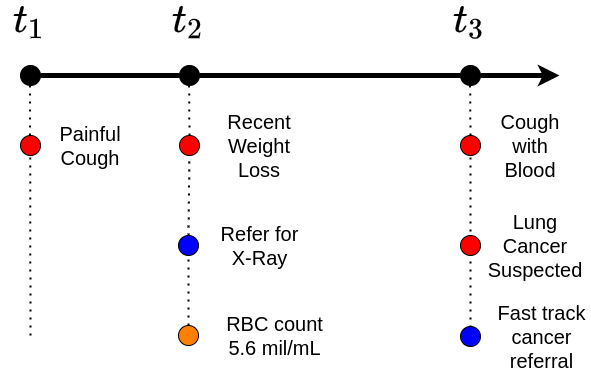

The diagram above was exported from draw.io. Its source (the exported page's mxGraphModel, read from the mxfile embedded in the PNG):
<mxGraphModel dx="1354" dy="878" grid="1" gridSize="10" guides="1" tooltips="1" connect="1" arrows="1" fold="1" page="1" pageScale="1" pageWidth="827" pageHeight="1169" math="1" shadow="0">
  <root>
    <mxCell id="0" />
    <mxCell id="1" parent="0" />
    <mxCell id="2" value="" style="endArrow=classic;html=1;rounded=0;strokeWidth=5;startArrow=none;" edge="1" source="6" parent="1">
      <mxGeometry width="50" height="50" relative="1" as="geometry">
        <mxPoint x="149" y="160" as="sourcePoint" />
        <mxPoint x="679" y="160" as="targetPoint" />
      </mxGeometry>
    </mxCell>
    <mxCell id="3" value="" style="ellipse;whiteSpace=wrap;html=1;aspect=fixed;fillColor=#000000;" vertex="1" parent="1">
      <mxGeometry x="140" y="150" width="20" height="20" as="geometry" />
    </mxCell>
    <mxCell id="4" value="" style="ellipse;whiteSpace=wrap;html=1;aspect=fixed;fillColor=#000000;" vertex="1" parent="1">
      <mxGeometry x="299" y="150" width="20" height="20" as="geometry" />
    </mxCell>
    <mxCell id="5" value="" style="endArrow=none;html=1;rounded=0;strokeWidth=5;" edge="1" target="4" parent="1">
      <mxGeometry width="50" height="50" relative="1" as="geometry">
        <mxPoint x="160" y="160" as="sourcePoint" />
        <mxPoint x="600" y="160" as="targetPoint" />
      </mxGeometry>
    </mxCell>
    <mxCell id="6" value="" style="ellipse;whiteSpace=wrap;html=1;aspect=fixed;fillColor=#000000;" vertex="1" parent="1">
      <mxGeometry x="580" y="150" width="20" height="20" as="geometry" />
    </mxCell>
    <mxCell id="7" value="" style="endArrow=none;html=1;rounded=0;strokeWidth=5;startArrow=none;" edge="1" source="4" target="6" parent="1">
      <mxGeometry width="50" height="50" relative="1" as="geometry">
        <mxPoint x="319" y="160" as="sourcePoint" />
        <mxPoint x="589" y="160" as="targetPoint" />
      </mxGeometry>
    </mxCell>
    <mxCell id="8" value="\(t_1\)" style="text;html=1;strokeColor=none;fillColor=none;align=center;verticalAlign=middle;whiteSpace=wrap;rounded=0;fontSize=34;fontStyle=0" vertex="1" parent="1">
      <mxGeometry x="120" y="90" width="60" height="30" as="geometry" />
    </mxCell>
    <mxCell id="9" value="\(t_2\)" style="text;html=1;strokeColor=none;fillColor=none;align=center;verticalAlign=middle;whiteSpace=wrap;rounded=0;fontSize=34;fontStyle=0" vertex="1" parent="1">
      <mxGeometry x="279" y="90" width="60" height="30" as="geometry" />
    </mxCell>
    <mxCell id="10" value="\(t_3\)" style="text;html=1;strokeColor=none;fillColor=none;align=center;verticalAlign=middle;whiteSpace=wrap;rounded=0;fontSize=34;fontStyle=0" vertex="1" parent="1">
      <mxGeometry x="560" y="90" width="60" height="30" as="geometry" />
    </mxCell>
    <mxCell id="11" value="" style="endArrow=none;dashed=1;html=1;dashPattern=1 3;strokeWidth=2;rounded=0;fontSize=34;startArrow=none;" edge="1" parent="1">
      <mxGeometry width="50" height="50" relative="1" as="geometry">
        <mxPoint x="150" y="420" as="sourcePoint" />
        <mxPoint x="149.5" y="160" as="targetPoint" />
      </mxGeometry>
    </mxCell>
    <mxCell id="12" value="" style="endArrow=none;dashed=1;html=1;dashPattern=1 3;strokeWidth=2;rounded=0;fontSize=34;startArrow=none;" edge="1" source="16" parent="1">
      <mxGeometry width="50" height="50" relative="1" as="geometry">
        <mxPoint x="309" y="420" as="sourcePoint" />
        <mxPoint x="308.5" y="160" as="targetPoint" />
      </mxGeometry>
    </mxCell>
    <mxCell id="13" value="" style="endArrow=none;dashed=1;html=1;dashPattern=1 3;strokeWidth=2;rounded=0;fontSize=34;startArrow=none;" edge="1" source="25" parent="1">
      <mxGeometry width="50" height="50" relative="1" as="geometry">
        <mxPoint x="590" y="420" as="sourcePoint" />
        <mxPoint x="589.5" y="160" as="targetPoint" />
      </mxGeometry>
    </mxCell>
    <mxCell id="14" value="" style="ellipse;whiteSpace=wrap;html=1;aspect=fixed;fillColor=#FF0000;fontColor=#FF0000;" vertex="1" parent="1">
      <mxGeometry x="140" y="220" width="20" height="20" as="geometry" />
    </mxCell>
    <mxCell id="15" value="&lt;font color=&quot;#000000&quot; style=&quot;font-size: 20px;&quot;&gt;Painful Cough&lt;/font&gt;" style="text;html=1;strokeColor=none;fillColor=none;align=center;verticalAlign=middle;whiteSpace=wrap;rounded=0;fontSize=20;fontColor=#FF0000;fontStyle=0" vertex="1" parent="1">
      <mxGeometry x="170" y="220" width="80" height="20" as="geometry" />
    </mxCell>
    <mxCell id="16" value="" style="ellipse;whiteSpace=wrap;html=1;aspect=fixed;fillColor=#FF0000;fontColor=#FF0000;" vertex="1" parent="1">
      <mxGeometry x="299" y="220" width="20" height="20" as="geometry" />
    </mxCell>
    <mxCell id="17" value="" style="endArrow=none;dashed=1;html=1;dashPattern=1 3;strokeWidth=2;rounded=0;fontSize=34;startArrow=none;" edge="1" source="19" target="16" parent="1">
      <mxGeometry width="50" height="50" relative="1" as="geometry">
        <mxPoint x="309" y="420" as="sourcePoint" />
        <mxPoint x="308.5" y="160" as="targetPoint" />
      </mxGeometry>
    </mxCell>
    <mxCell id="18" value="&lt;font color=&quot;#000000&quot; style=&quot;font-size: 20px;&quot;&gt;Recent Weight Loss&lt;/font&gt;" style="text;html=1;strokeColor=none;fillColor=none;align=center;verticalAlign=middle;whiteSpace=wrap;rounded=0;fontSize=20;fontColor=#FF0000;fontStyle=0" vertex="1" parent="1">
      <mxGeometry x="339" y="220" width="80" height="20" as="geometry" />
    </mxCell>
    <mxCell id="19" value="" style="ellipse;whiteSpace=wrap;html=1;aspect=fixed;fillColor=#0000FF;fontColor=#0000FF;" vertex="1" parent="1">
      <mxGeometry x="298" y="320" width="20" height="20" as="geometry" />
    </mxCell>
    <mxCell id="20" value="" style="endArrow=none;dashed=1;html=1;dashPattern=1 3;strokeWidth=2;rounded=0;fontSize=34;startArrow=none;" edge="1" source="23" target="19" parent="1">
      <mxGeometry width="50" height="50" relative="1" as="geometry">
        <mxPoint x="309" y="420" as="sourcePoint" />
        <mxPoint x="309" y="240" as="targetPoint" />
      </mxGeometry>
    </mxCell>
    <mxCell id="21" value="&lt;font color=&quot;#000000&quot; style=&quot;font-size: 20px;&quot;&gt;Refer for X-Ray&lt;/font&gt;" style="text;html=1;strokeColor=none;fillColor=none;align=center;verticalAlign=middle;whiteSpace=wrap;rounded=0;fontSize=20;fontColor=#FF0000;fontStyle=0" vertex="1" parent="1">
      <mxGeometry x="330.75" y="320" width="96.5" height="20" as="geometry" />
    </mxCell>
    <mxCell id="22" value="" style="endArrow=none;dashed=1;html=1;dashPattern=1 3;strokeWidth=2;rounded=0;fontSize=34;" edge="1" target="23" parent="1">
      <mxGeometry width="50" height="50" relative="1" as="geometry">
        <mxPoint x="309" y="420" as="sourcePoint" />
        <mxPoint x="309" y="340" as="targetPoint" />
      </mxGeometry>
    </mxCell>
    <mxCell id="23" value="" style="ellipse;whiteSpace=wrap;html=1;aspect=fixed;fillColor=#FF8000;fontColor=#0000FF;" vertex="1" parent="1">
      <mxGeometry x="298" y="410" width="20" height="20" as="geometry" />
    </mxCell>
    <mxCell id="24" value="&lt;font color=&quot;#000000&quot; style=&quot;font-size: 20px;&quot;&gt;RBC count 5.6 mil/mL&lt;/font&gt;" style="text;html=1;strokeColor=none;fillColor=none;align=center;verticalAlign=middle;whiteSpace=wrap;rounded=0;fontSize=20;fontColor=#FF0000;fontStyle=0" vertex="1" parent="1">
      <mxGeometry x="330.75" y="410" width="126.5" height="20" as="geometry" />
    </mxCell>
    <mxCell id="25" value="" style="ellipse;whiteSpace=wrap;html=1;aspect=fixed;fillColor=#FF0000;fontColor=#FF0000;" vertex="1" parent="1">
      <mxGeometry x="580" y="220" width="20" height="20" as="geometry" />
    </mxCell>
    <mxCell id="26" value="" style="endArrow=none;dashed=1;html=1;dashPattern=1 3;strokeWidth=2;rounded=0;fontSize=34;" edge="1" target="25" parent="1">
      <mxGeometry width="50" height="50" relative="1" as="geometry">
        <mxPoint x="590" y="420" as="sourcePoint" />
        <mxPoint x="589.5" y="160" as="targetPoint" />
      </mxGeometry>
    </mxCell>
    <mxCell id="27" value="&lt;font color=&quot;#000000&quot; style=&quot;font-size: 20px;&quot;&gt;Cough with Blood&lt;/font&gt;" style="text;html=1;strokeColor=none;fillColor=none;align=center;verticalAlign=middle;whiteSpace=wrap;rounded=0;fontSize=20;fontColor=#FF0000;fontStyle=0" vertex="1" parent="1">
      <mxGeometry x="610" y="220" width="80" height="20" as="geometry" />
    </mxCell>
    <mxCell id="28" value="" style="ellipse;whiteSpace=wrap;html=1;aspect=fixed;fillColor=#FF0000;fontColor=#FF0000;" vertex="1" parent="1">
      <mxGeometry x="580" y="320" width="20" height="20" as="geometry" />
    </mxCell>
    <mxCell id="29" value="&lt;font color=&quot;#000000&quot; style=&quot;font-size: 20px;&quot;&gt;Lung Cancer Suspected&lt;/font&gt;" style="text;html=1;strokeColor=none;fillColor=none;align=center;verticalAlign=middle;whiteSpace=wrap;rounded=0;fontSize=20;fontColor=#FF0000;fontStyle=0" vertex="1" parent="1">
      <mxGeometry x="600" y="320" width="110" height="20" as="geometry" />
    </mxCell>
    <mxCell id="30" value="" style="ellipse;whiteSpace=wrap;html=1;aspect=fixed;fillColor=#0000FF;fontColor=#0000FF;" vertex="1" parent="1">
      <mxGeometry x="580" y="411" width="20" height="20" as="geometry" />
    </mxCell>
    <mxCell id="31" value="&lt;font color=&quot;#000000&quot; style=&quot;font-size: 20px&quot;&gt;Fast track cancer referral&lt;/font&gt;" style="text;html=1;strokeColor=none;fillColor=none;align=center;verticalAlign=middle;whiteSpace=wrap;rounded=0;fontSize=20;fontColor=#FF0000;fontStyle=0" vertex="1" parent="1">
      <mxGeometry x="612.75" y="411" width="96.5" height="20" as="geometry" />
    </mxCell>
  </root>
</mxGraphModel>